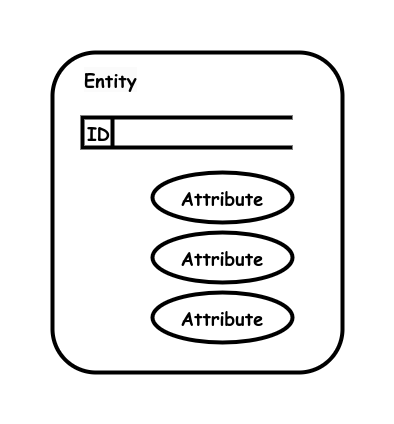

The diagram above was exported from draw.io. Its source (the exported page's mxGraphModel, read from the mxfile embedded in the PNG):
<mxGraphModel dx="1434" dy="711" grid="1" gridSize="10" guides="1" tooltips="1" connect="1" arrows="1" fold="1" page="1" pageScale="1" pageWidth="850" pageHeight="1100" math="0" shadow="0">
  <root>
    <mxCell id="0" />
    <mxCell id="1" parent="0" />
    <mxCell id="3racGynEpEk7PD90FVwj-2" value="&lt;b style=&quot;font-size: 18px;&quot;&gt;&lt;br&gt;&lt;/b&gt;" style="rounded=1;whiteSpace=wrap;html=1;strokeWidth=4;fontFamily=Comic Sans MS;fontSize=18;" parent="1" vertex="1">
      <mxGeometry x="350" y="470" width="290" height="320" as="geometry" />
    </mxCell>
    <mxCell id="3racGynEpEk7PD90FVwj-3" value="&lt;b style=&quot;border-color: var(--border-color); color: rgb(0, 0, 0); font-family: &amp;quot;Comic Sans MS&amp;quot;; font-size: 18px; font-style: normal; font-variant-ligatures: normal; font-variant-caps: normal; letter-spacing: normal; orphans: 2; text-align: center; text-indent: 0px; text-transform: none; widows: 2; word-spacing: 0px; -webkit-text-stroke-width: 0px; background-color: rgb(251, 251, 251); text-decoration-thickness: initial; text-decoration-style: initial; text-decoration-color: initial;&quot;&gt;Entity&lt;/b&gt;" style="text;whiteSpace=wrap;html=1;" parent="1" vertex="1">
      <mxGeometry x="380" y="480" width="70" height="30" as="geometry" />
    </mxCell>
    <mxCell id="3racGynEpEk7PD90FVwj-4" value="Attribute" style="ellipse;whiteSpace=wrap;html=1;align=center;fontStyle=1;fontSize=18;fontFamily=Comic Sans MS;strokeWidth=4;" parent="1" vertex="1">
      <mxGeometry x="450" y="590" width="140" height="50" as="geometry" />
    </mxCell>
    <mxCell id="3racGynEpEk7PD90FVwj-7" value="Attribute" style="ellipse;whiteSpace=wrap;html=1;align=center;fontStyle=1;fontSize=18;fontFamily=Comic Sans MS;strokeWidth=4;" parent="1" vertex="1">
      <mxGeometry x="450" y="650" width="140" height="50" as="geometry" />
    </mxCell>
    <mxCell id="3racGynEpEk7PD90FVwj-8" value="Attribute" style="ellipse;whiteSpace=wrap;html=1;align=center;fontStyle=1;fontSize=18;fontFamily=Comic Sans MS;strokeWidth=4;" parent="1" vertex="1">
      <mxGeometry x="450" y="710" width="140" height="50" as="geometry" />
    </mxCell>
    <mxCell id="3racGynEpEk7PD90FVwj-9" value="ID" style="html=1;dashed=0;whiteSpace=wrap;shape=mxgraph.dfd.dataStoreID;align=left;spacingLeft=3;points=[[0,0],[0.5,0],[1,0],[0,0.5],[1,0.5],[0,1],[0.5,1],[1,1]];fontSize=18;fontFamily=Comic Sans MS;fontStyle=1;strokeWidth=4;" parent="1" vertex="1">
      <mxGeometry x="380" y="535" width="210" height="30" as="geometry" />
    </mxCell>
  </root>
</mxGraphModel>